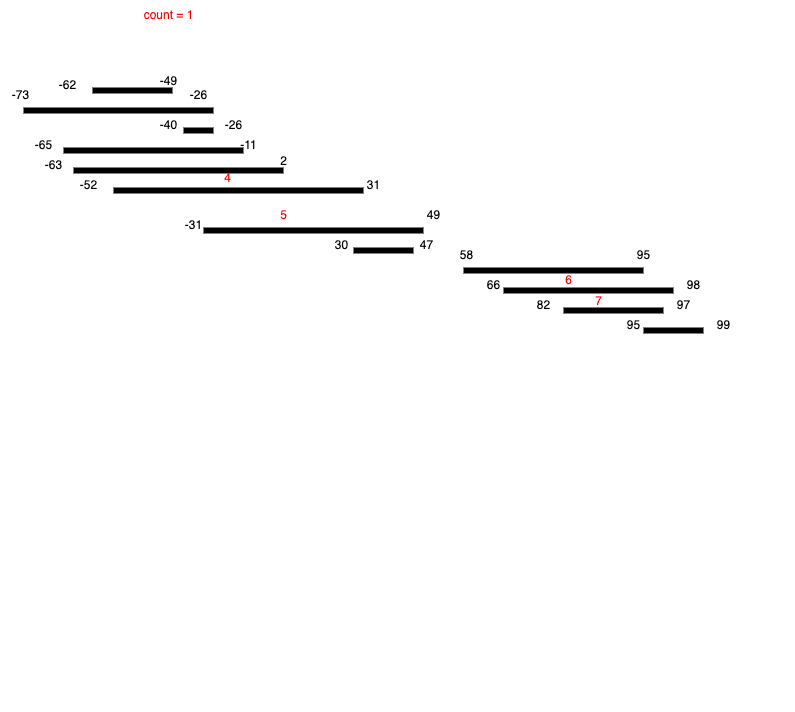

The diagram above was exported from draw.io. Its source (the exported page's mxGraphModel, read from the mxfile embedded in the PNG):
<mxGraphModel dx="-73" dy="-67" grid="1" gridSize="10" guides="1" tooltips="1" connect="1" arrows="1" fold="1" page="0" pageScale="1" pageWidth="827" pageHeight="1169" background="#ffffff" math="0" shadow="0">
  <root>
    <mxCell id="0" />
    <mxCell id="1" parent="0" />
    <mxCell id="-PFNtU5EsfiIAFj9v8yP-249" value="" style="rounded=0;whiteSpace=wrap;html=1;strokeColor=none;" parent="1" vertex="1">
      <mxGeometry x="770" y="1220" width="720" height="250" as="geometry" />
    </mxCell>
    <mxCell id="-PFNtU5EsfiIAFj9v8yP-223" value="" style="endArrow=none;html=1;rounded=0;strokeWidth=6;strokeColor=#000000;" parent="1" edge="1">
      <mxGeometry width="50" height="50" relative="1" as="geometry">
        <mxPoint x="789" y="850" as="sourcePoint" />
        <mxPoint x="869" y="850" as="targetPoint" />
      </mxGeometry>
    </mxCell>
    <mxCell id="-PFNtU5EsfiIAFj9v8yP-224" value="" style="endArrow=none;html=1;rounded=0;strokeWidth=6;" parent="1" edge="1">
      <mxGeometry width="50" height="50" relative="1" as="geometry">
        <mxPoint x="760" y="910" as="sourcePoint" />
        <mxPoint x="940" y="910" as="targetPoint" />
      </mxGeometry>
    </mxCell>
    <mxCell id="-PFNtU5EsfiIAFj9v8yP-225" value="" style="endArrow=none;html=1;rounded=0;strokeWidth=6;" parent="1" edge="1">
      <mxGeometry width="50" height="50" relative="1" as="geometry">
        <mxPoint x="720" y="870" as="sourcePoint" />
        <mxPoint x="910" y="870" as="targetPoint" />
      </mxGeometry>
    </mxCell>
    <mxCell id="-PFNtU5EsfiIAFj9v8yP-226" value="" style="endArrow=none;html=1;rounded=0;strokeWidth=6;" parent="1" edge="1">
      <mxGeometry width="50" height="50" relative="1" as="geometry">
        <mxPoint x="770" y="930" as="sourcePoint" />
        <mxPoint x="980" y="930" as="targetPoint" />
      </mxGeometry>
    </mxCell>
    <mxCell id="-PFNtU5EsfiIAFj9v8yP-231" value="-73" style="text;html=1;align=center;verticalAlign=middle;resizable=0;points=[];autosize=1;strokeColor=none;fillColor=none;" parent="1" vertex="1">
      <mxGeometry x="697" y="840" width="40" height="30" as="geometry" />
    </mxCell>
    <mxCell id="-PFNtU5EsfiIAFj9v8yP-232" value="-26" style="text;html=1;align=center;verticalAlign=middle;resizable=0;points=[];autosize=1;strokeColor=none;fillColor=none;" parent="1" vertex="1">
      <mxGeometry x="875" y="840" width="40" height="30" as="geometry" />
    </mxCell>
    <mxCell id="-PFNtU5EsfiIAFj9v8yP-236" value="31" style="text;html=1;align=center;verticalAlign=middle;resizable=0;points=[];autosize=1;strokeColor=none;fillColor=none;" parent="1" vertex="1">
      <mxGeometry x="1050" y="930" width="40" height="30" as="geometry" />
    </mxCell>
    <mxCell id="-PFNtU5EsfiIAFj9v8yP-239" value="" style="endArrow=none;html=1;rounded=0;strokeWidth=6;" parent="1" edge="1">
      <mxGeometry width="50" height="50" relative="1" as="geometry">
        <mxPoint x="810" y="950" as="sourcePoint" />
        <mxPoint x="1060" y="950" as="targetPoint" />
      </mxGeometry>
    </mxCell>
    <mxCell id="-PFNtU5EsfiIAFj9v8yP-240" value="" style="endArrow=none;html=1;rounded=0;strokeWidth=6;" parent="1" edge="1">
      <mxGeometry width="50" height="50" relative="1" as="geometry">
        <mxPoint x="880" y="890" as="sourcePoint" />
        <mxPoint x="910" y="890" as="targetPoint" />
      </mxGeometry>
    </mxCell>
    <mxCell id="fJWA7QrRbe3SFPzvZZZ8-1" value="-65" style="text;html=1;align=center;verticalAlign=middle;resizable=0;points=[];autosize=1;strokeColor=none;fillColor=none;" parent="1" vertex="1">
      <mxGeometry x="720" y="890" width="40" height="30" as="geometry" />
    </mxCell>
    <mxCell id="fJWA7QrRbe3SFPzvZZZ8-2" value="-11" style="text;html=1;align=center;verticalAlign=middle;resizable=0;points=[];autosize=1;strokeColor=none;fillColor=none;" parent="1" vertex="1">
      <mxGeometry x="925" y="890" width="40" height="30" as="geometry" />
    </mxCell>
    <mxCell id="fJWA7QrRbe3SFPzvZZZ8-3" value="2" style="text;html=1;align=center;verticalAlign=middle;resizable=0;points=[];autosize=1;strokeColor=none;fillColor=none;" parent="1" vertex="1">
      <mxGeometry x="965" y="906" width="30" height="30" as="geometry" />
    </mxCell>
    <mxCell id="fJWA7QrRbe3SFPzvZZZ8-4" value="-63" style="text;html=1;align=center;verticalAlign=middle;resizable=0;points=[];autosize=1;strokeColor=none;fillColor=none;" parent="1" vertex="1">
      <mxGeometry x="730" y="910" width="40" height="30" as="geometry" />
    </mxCell>
    <mxCell id="fJWA7QrRbe3SFPzvZZZ8-5" value="-62" style="text;html=1;align=center;verticalAlign=middle;resizable=0;points=[];autosize=1;strokeColor=none;fillColor=none;" parent="1" vertex="1">
      <mxGeometry x="744" y="830" width="40" height="30" as="geometry" />
    </mxCell>
    <mxCell id="fJWA7QrRbe3SFPzvZZZ8-7" value="-49" style="text;html=1;align=center;verticalAlign=middle;resizable=0;points=[];autosize=1;strokeColor=none;fillColor=none;" parent="1" vertex="1">
      <mxGeometry x="845" y="826" width="40" height="30" as="geometry" />
    </mxCell>
    <mxCell id="fJWA7QrRbe3SFPzvZZZ8-8" value="-52" style="text;html=1;align=center;verticalAlign=middle;resizable=0;points=[];autosize=1;strokeColor=none;fillColor=none;" parent="1" vertex="1">
      <mxGeometry x="765" y="930" width="40" height="30" as="geometry" />
    </mxCell>
    <mxCell id="fJWA7QrRbe3SFPzvZZZ8-9" value="-40" style="text;html=1;align=center;verticalAlign=middle;resizable=0;points=[];autosize=1;strokeColor=none;fillColor=none;" parent="1" vertex="1">
      <mxGeometry x="845" y="870" width="40" height="30" as="geometry" />
    </mxCell>
    <mxCell id="fJWA7QrRbe3SFPzvZZZ8-10" value="-26" style="text;html=1;align=center;verticalAlign=middle;resizable=0;points=[];autosize=1;strokeColor=none;fillColor=none;" parent="1" vertex="1">
      <mxGeometry x="910" y="870" width="40" height="30" as="geometry" />
    </mxCell>
    <mxCell id="fJWA7QrRbe3SFPzvZZZ8-11" value="" style="endArrow=none;html=1;rounded=0;strokeWidth=6;" parent="1" edge="1">
      <mxGeometry width="50" height="50" relative="1" as="geometry">
        <mxPoint x="900" y="990" as="sourcePoint" />
        <mxPoint x="1120" y="990" as="targetPoint" />
      </mxGeometry>
    </mxCell>
    <mxCell id="fJWA7QrRbe3SFPzvZZZ8-12" value="-31" style="text;html=1;align=center;verticalAlign=middle;resizable=0;points=[];autosize=1;strokeColor=none;fillColor=none;" parent="1" vertex="1">
      <mxGeometry x="870" y="970" width="40" height="30" as="geometry" />
    </mxCell>
    <mxCell id="fJWA7QrRbe3SFPzvZZZ8-13" value="49" style="text;html=1;align=center;verticalAlign=middle;resizable=0;points=[];autosize=1;strokeColor=none;fillColor=none;" parent="1" vertex="1">
      <mxGeometry x="1110" y="960" width="40" height="30" as="geometry" />
    </mxCell>
    <mxCell id="fJWA7QrRbe3SFPzvZZZ8-14" value="" style="endArrow=none;html=1;rounded=0;strokeWidth=6;" parent="1" edge="1">
      <mxGeometry width="50" height="50" relative="1" as="geometry">
        <mxPoint x="1050" y="1010" as="sourcePoint" />
        <mxPoint x="1110" y="1010" as="targetPoint" />
      </mxGeometry>
    </mxCell>
    <mxCell id="fJWA7QrRbe3SFPzvZZZ8-15" value="30" style="text;html=1;align=center;verticalAlign=middle;resizable=0;points=[];autosize=1;strokeColor=none;fillColor=none;" parent="1" vertex="1">
      <mxGeometry x="1017.5" y="990" width="40" height="30" as="geometry" />
    </mxCell>
    <mxCell id="fJWA7QrRbe3SFPzvZZZ8-16" value="47" style="text;html=1;align=center;verticalAlign=middle;resizable=0;points=[];autosize=1;strokeColor=none;fillColor=none;" parent="1" vertex="1">
      <mxGeometry x="1102.5" y="990" width="40" height="30" as="geometry" />
    </mxCell>
    <mxCell id="fJWA7QrRbe3SFPzvZZZ8-18" value="" style="endArrow=none;html=1;rounded=0;strokeWidth=6;" parent="1" edge="1">
      <mxGeometry width="50" height="50" relative="1" as="geometry">
        <mxPoint x="1160" y="1030" as="sourcePoint" />
        <mxPoint x="1340" y="1030" as="targetPoint" />
      </mxGeometry>
    </mxCell>
    <mxCell id="fJWA7QrRbe3SFPzvZZZ8-19" value="58" style="text;html=1;align=center;verticalAlign=middle;resizable=0;points=[];autosize=1;strokeColor=none;fillColor=none;" parent="1" vertex="1">
      <mxGeometry x="1142.5" y="1000" width="40" height="30" as="geometry" />
    </mxCell>
    <mxCell id="fJWA7QrRbe3SFPzvZZZ8-20" value="95" style="text;html=1;align=center;verticalAlign=middle;resizable=0;points=[];autosize=1;strokeColor=none;fillColor=none;" parent="1" vertex="1">
      <mxGeometry x="1320" y="1000" width="40" height="30" as="geometry" />
    </mxCell>
    <mxCell id="fJWA7QrRbe3SFPzvZZZ8-21" value="" style="endArrow=none;html=1;rounded=0;strokeWidth=6;" parent="1" edge="1">
      <mxGeometry width="50" height="50" relative="1" as="geometry">
        <mxPoint x="1200" y="1050" as="sourcePoint" />
        <mxPoint x="1370" y="1050" as="targetPoint" />
      </mxGeometry>
    </mxCell>
    <mxCell id="fJWA7QrRbe3SFPzvZZZ8-22" value="66" style="text;html=1;align=center;verticalAlign=middle;resizable=0;points=[];autosize=1;strokeColor=none;fillColor=none;" parent="1" vertex="1">
      <mxGeometry x="1170" y="1030" width="40" height="30" as="geometry" />
    </mxCell>
    <mxCell id="fJWA7QrRbe3SFPzvZZZ8-23" value="98" style="text;html=1;align=center;verticalAlign=middle;resizable=0;points=[];autosize=1;strokeColor=none;fillColor=none;" parent="1" vertex="1">
      <mxGeometry x="1370" y="1030" width="40" height="30" as="geometry" />
    </mxCell>
    <mxCell id="fJWA7QrRbe3SFPzvZZZ8-24" value="" style="endArrow=none;html=1;rounded=0;strokeWidth=6;" parent="1" edge="1">
      <mxGeometry width="50" height="50" relative="1" as="geometry">
        <mxPoint x="1260" y="1070" as="sourcePoint" />
        <mxPoint x="1360" y="1070" as="targetPoint" />
      </mxGeometry>
    </mxCell>
    <mxCell id="fJWA7QrRbe3SFPzvZZZ8-25" value="97" style="text;html=1;align=center;verticalAlign=middle;resizable=0;points=[];autosize=1;strokeColor=none;fillColor=none;" parent="1" vertex="1">
      <mxGeometry x="1360" y="1050" width="40" height="30" as="geometry" />
    </mxCell>
    <mxCell id="fJWA7QrRbe3SFPzvZZZ8-26" value="82" style="text;html=1;align=center;verticalAlign=middle;resizable=0;points=[];autosize=1;strokeColor=none;fillColor=none;" parent="1" vertex="1">
      <mxGeometry x="1220" y="1050" width="40" height="30" as="geometry" />
    </mxCell>
    <mxCell id="fJWA7QrRbe3SFPzvZZZ8-27" value="" style="endArrow=none;html=1;rounded=0;strokeWidth=6;" parent="1" edge="1">
      <mxGeometry width="50" height="50" relative="1" as="geometry">
        <mxPoint x="1340" y="1090" as="sourcePoint" />
        <mxPoint x="1400" y="1090" as="targetPoint" />
      </mxGeometry>
    </mxCell>
    <mxCell id="fJWA7QrRbe3SFPzvZZZ8-28" value="95" style="text;html=1;align=center;verticalAlign=middle;resizable=0;points=[];autosize=1;strokeColor=none;fillColor=none;" parent="1" vertex="1">
      <mxGeometry x="1310" y="1070" width="40" height="30" as="geometry" />
    </mxCell>
    <mxCell id="fJWA7QrRbe3SFPzvZZZ8-29" value="99" style="text;html=1;align=center;verticalAlign=middle;resizable=0;points=[];autosize=1;strokeColor=none;fillColor=none;" parent="1" vertex="1">
      <mxGeometry x="1400" y="1070" width="40" height="30" as="geometry" />
    </mxCell>
    <mxCell id="fJWA7QrRbe3SFPzvZZZ8-30" value="&lt;font color=&quot;#ff0000&quot; style=&quot;font-size: 12px;&quot;&gt;count = 1&lt;/font&gt;" style="text;html=1;align=center;verticalAlign=middle;resizable=0;points=[];autosize=1;strokeColor=none;fillColor=none;" parent="1" vertex="1">
      <mxGeometry x="830" y="760" width="70" height="30" as="geometry" />
    </mxCell>
    <mxCell id="fJWA7QrRbe3SFPzvZZZ8-35" value="&lt;font color=&quot;#ff0000&quot;&gt;4&lt;/font&gt;" style="text;html=1;align=center;verticalAlign=middle;resizable=0;points=[];autosize=1;strokeColor=none;fillColor=none;" parent="1" vertex="1">
      <mxGeometry x="909" y="923" width="30" height="30" as="geometry" />
    </mxCell>
    <mxCell id="fJWA7QrRbe3SFPzvZZZ8-37" value="&lt;font color=&quot;#ff0000&quot;&gt;5&lt;/font&gt;" style="text;html=1;align=center;verticalAlign=middle;resizable=0;points=[];autosize=1;strokeColor=none;fillColor=none;" parent="1" vertex="1">
      <mxGeometry x="965" y="960" width="30" height="30" as="geometry" />
    </mxCell>
    <mxCell id="fJWA7QrRbe3SFPzvZZZ8-39" value="&lt;font color=&quot;#ff0000&quot;&gt;6&lt;/font&gt;" style="text;html=1;align=center;verticalAlign=middle;resizable=0;points=[];autosize=1;strokeColor=none;fillColor=none;" parent="1" vertex="1">
      <mxGeometry x="1250" y="1025" width="30" height="30" as="geometry" />
    </mxCell>
    <mxCell id="fJWA7QrRbe3SFPzvZZZ8-40" value="&lt;font color=&quot;#ff0000&quot;&gt;7&lt;/font&gt;" style="text;html=1;align=center;verticalAlign=middle;resizable=0;points=[];autosize=1;strokeColor=none;fillColor=none;" parent="1" vertex="1">
      <mxGeometry x="1280" y="1046" width="30" height="30" as="geometry" />
    </mxCell>
  </root>
</mxGraphModel>